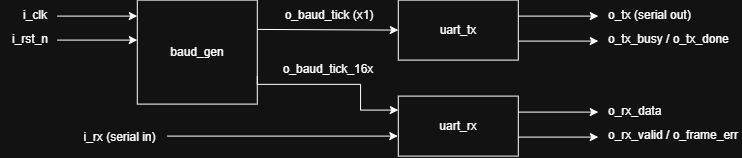

The diagram above was exported from draw.io. Its source (the exported page's mxGraphModel, read from the mxfile embedded in the PNG):
<mxGraphModel dx="1178" dy="676" grid="0" gridSize="10" guides="1" tooltips="1" connect="1" arrows="1" fold="1" page="1" pageScale="1" pageWidth="827" pageHeight="1169" math="0" shadow="0">
  <root>
    <mxCell id="0" />
    <mxCell id="1" parent="0" />
    <mxCell id="l38u1Gwh7RjNIVHn2C-1-2" parent="1" style="rounded=0;whiteSpace=wrap;html=1;" value="baud_gen" vertex="1">
      <mxGeometry height="104" width="120" x="190" y="154" as="geometry" />
    </mxCell>
    <mxCell id="l38u1Gwh7RjNIVHn2C-1-3" parent="1" style="rounded=0;whiteSpace=wrap;html=1;" value="uart_tx" vertex="1">
      <mxGeometry height="60" width="120" x="451" y="154" as="geometry" />
    </mxCell>
    <mxCell id="l38u1Gwh7RjNIVHn2C-1-4" parent="1" style="rounded=0;whiteSpace=wrap;html=1;" value="uart_rx" vertex="1">
      <mxGeometry height="60" width="120" x="451" y="250" as="geometry" />
    </mxCell>
    <mxCell id="CjTQtbBwRnRzaS5jn1fE-1" edge="1" parent="1" style="endArrow=classic;html=1;rounded=0;" value="">
      <mxGeometry height="50" relative="1" width="50" as="geometry">
        <mxPoint x="110" y="170" as="sourcePoint" />
        <mxPoint x="190" y="170" as="targetPoint" />
      </mxGeometry>
    </mxCell>
    <mxCell id="CjTQtbBwRnRzaS5jn1fE-2" edge="1" parent="1" style="endArrow=classic;html=1;rounded=0;" value="">
      <mxGeometry height="50" relative="1" width="50" as="geometry">
        <mxPoint x="110" y="194" as="sourcePoint" />
        <mxPoint x="190" y="194" as="targetPoint" />
      </mxGeometry>
    </mxCell>
    <mxCell id="CjTQtbBwRnRzaS5jn1fE-3" parent="1" style="text;html=1;whiteSpace=wrap;strokeColor=none;fillColor=none;align=center;verticalAlign=middle;rounded=0;" value="i_clk" vertex="1">
      <mxGeometry height="30" width="60" x="58" y="154" as="geometry" />
    </mxCell>
    <mxCell id="CjTQtbBwRnRzaS5jn1fE-4" parent="1" style="text;html=1;whiteSpace=wrap;strokeColor=none;fillColor=none;align=center;verticalAlign=middle;rounded=0;" value="i_rst_n" vertex="1">
      <mxGeometry height="30" width="60" x="53" y="178" as="geometry" />
    </mxCell>
    <mxCell id="CjTQtbBwRnRzaS5jn1fE-6" edge="1" parent="1" style="endArrow=classic;html=1;rounded=0;entryX=0;entryY=0.5;entryDx=0;entryDy=0;" target="l38u1Gwh7RjNIVHn2C-1-3" value="">
      <mxGeometry height="50" relative="1" width="50" as="geometry">
        <mxPoint x="310" y="183.31" as="sourcePoint" />
        <mxPoint x="427.76" y="183.31" as="targetPoint" />
      </mxGeometry>
    </mxCell>
    <mxCell id="CjTQtbBwRnRzaS5jn1fE-7" parent="1" style="text;html=1;whiteSpace=wrap;strokeColor=none;fillColor=none;align=center;verticalAlign=middle;rounded=0;" value="o_baud_tick (x1)" vertex="1">
      <mxGeometry height="30" width="128" x="318" y="154" as="geometry" />
    </mxCell>
    <mxCell id="CjTQtbBwRnRzaS5jn1fE-8" edge="1" parent="1" style="endArrow=classic;html=1;rounded=0;" value="">
      <mxGeometry height="50" relative="1" width="50" as="geometry">
        <mxPoint x="571" y="170" as="sourcePoint" />
        <mxPoint x="651" y="170" as="targetPoint" />
      </mxGeometry>
    </mxCell>
    <mxCell id="CjTQtbBwRnRzaS5jn1fE-9" edge="1" parent="1" style="endArrow=classic;html=1;rounded=0;" value="">
      <mxGeometry height="50" relative="1" width="50" as="geometry">
        <mxPoint x="571" y="195" as="sourcePoint" />
        <mxPoint x="651" y="195" as="targetPoint" />
      </mxGeometry>
    </mxCell>
    <mxCell id="CjTQtbBwRnRzaS5jn1fE-10" parent="1" style="text;html=1;whiteSpace=wrap;strokeColor=none;fillColor=none;align=left;verticalAlign=middle;rounded=0;" value="o_tx (serial out)" vertex="1">
      <mxGeometry height="30" width="136" x="659" y="154" as="geometry" />
    </mxCell>
    <mxCell id="CjTQtbBwRnRzaS5jn1fE-11" parent="1" style="text;html=1;whiteSpace=wrap;strokeColor=none;fillColor=none;align=left;verticalAlign=middle;rounded=0;" value="o_tx_busy / o_tx_done" vertex="1">
      <mxGeometry height="30" width="136" x="659" y="178" as="geometry" />
    </mxCell>
    <mxCell id="CjTQtbBwRnRzaS5jn1fE-12" parent="1" style="text;html=1;whiteSpace=wrap;strokeColor=none;fillColor=none;align=center;verticalAlign=middle;rounded=0;" value="o_baud_tick_16x" vertex="1">
      <mxGeometry height="30" width="128" x="317" y="208" as="geometry" />
    </mxCell>
    <mxCell id="CjTQtbBwRnRzaS5jn1fE-13" edge="1" parent="1" style="endArrow=classic;html=1;rounded=0;exitX=1;exitY=0.75;exitDx=0;exitDy=0;entryX=0;entryY=0.5;entryDx=0;entryDy=0;edgeStyle=orthogonalEdgeStyle;" value="">
      <mxGeometry height="50" relative="1" width="50" as="geometry">
        <Array as="points">
          <mxPoint x="310.03" y="238.24" />
          <mxPoint x="413.28" y="238.24" />
          <mxPoint x="413.28" y="264.03" />
        </Array>
        <mxPoint x="310" y="230" as="sourcePoint" />
        <mxPoint x="451" y="264" as="targetPoint" />
      </mxGeometry>
    </mxCell>
    <mxCell id="CjTQtbBwRnRzaS5jn1fE-15" edge="1" parent="1" style="endArrow=classic;html=1;rounded=0;" value="">
      <mxGeometry height="50" relative="1" width="50" as="geometry">
        <mxPoint x="571" y="266" as="sourcePoint" />
        <mxPoint x="651" y="266" as="targetPoint" />
      </mxGeometry>
    </mxCell>
    <mxCell id="CjTQtbBwRnRzaS5jn1fE-16" edge="1" parent="1" style="endArrow=classic;html=1;rounded=0;" value="">
      <mxGeometry height="50" relative="1" width="50" as="geometry">
        <mxPoint x="571" y="291" as="sourcePoint" />
        <mxPoint x="651" y="291" as="targetPoint" />
      </mxGeometry>
    </mxCell>
    <mxCell id="CjTQtbBwRnRzaS5jn1fE-17" parent="1" style="text;html=1;whiteSpace=wrap;strokeColor=none;fillColor=none;align=left;verticalAlign=middle;rounded=0;" value="o_rx_data" vertex="1">
      <mxGeometry height="30" width="136" x="659" y="250" as="geometry" />
    </mxCell>
    <mxCell id="CjTQtbBwRnRzaS5jn1fE-18" parent="1" style="text;html=1;whiteSpace=wrap;strokeColor=none;fillColor=none;align=left;verticalAlign=middle;rounded=0;" value="o_rx_valid / o_frame_err" vertex="1">
      <mxGeometry height="30" width="136" x="659" y="274" as="geometry" />
    </mxCell>
    <mxCell id="CjTQtbBwRnRzaS5jn1fE-19" edge="1" parent="1" style="endArrow=classic;html=1;rounded=0;" value="">
      <mxGeometry height="50" relative="1" width="50" as="geometry">
        <mxPoint x="220.17" y="290" as="sourcePoint" />
        <mxPoint x="450.5" y="290" as="targetPoint" />
      </mxGeometry>
    </mxCell>
    <mxCell id="CjTQtbBwRnRzaS5jn1fE-20" parent="1" style="text;html=1;whiteSpace=wrap;strokeColor=none;fillColor=none;align=center;verticalAlign=middle;rounded=0;" value="i_rx (serial in)" vertex="1">
      <mxGeometry height="30" width="99" x="123" y="276" as="geometry" />
    </mxCell>
  </root>
</mxGraphModel>